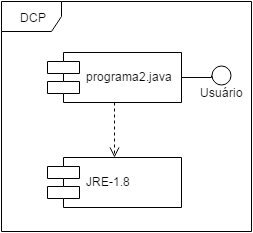

The diagram above was exported from draw.io. Its source (the exported page's mxGraphModel, read from the mxfile embedded in the PNG):
<mxGraphModel dx="1110" dy="580" grid="1" gridSize="10" guides="1" tooltips="1" connect="1" arrows="1" fold="1" page="1" pageScale="1" pageWidth="826" pageHeight="1169" background="#ffffff" math="0" shadow="0">
  <root>
    <mxCell id="0" />
    <mxCell id="1" parent="0" />
    <mxCell id="ff4dbe560aa8b7-3" value="DCP" style="shape=umlFrame;whiteSpace=wrap;html=1;" parent="1" vertex="1">
      <mxGeometry x="50" y="20" width="250" height="230" as="geometry" />
    </mxCell>
    <mxCell id="23c40008f718b681-1" style="edgeStyle=orthogonalEdgeStyle;rounded=0;html=1;exitX=0.5;exitY=1;entryX=0.5;entryY=0;dashed=1;startArrow=none;startFill=0;startSize=7;endArrow=open;endFill=0;endSize=8;jettySize=auto;orthogonalLoop=1;strokeColor=#080600;strokeWidth=1;fontColor=#000000;" edge="1" parent="1" source="ff4dbe560aa8b7-5" target="ff4dbe560aa8b7-6">
      <mxGeometry relative="1" as="geometry" />
    </mxCell>
    <mxCell id="ff4dbe560aa8b7-5" value="programa2.java" style="shape=component;align=left;spacingLeft=36;" parent="1" vertex="1">
      <mxGeometry x="96" y="71" width="134" height="50" as="geometry" />
    </mxCell>
    <mxCell id="23c40008f718b681-3" style="edgeStyle=orthogonalEdgeStyle;rounded=0;html=1;exitX=1;exitY=0.5;entryX=0;entryY=0.5;startArrow=none;startFill=0;startSize=7;endArrow=none;endFill=0;endSize=8;jettySize=auto;orthogonalLoop=1;strokeColor=#080600;strokeWidth=1;fontColor=#000000;" edge="1" parent="1" source="ff4dbe560aa8b7-5" target="23c40008f718b681-2">
      <mxGeometry relative="1" as="geometry">
        <Array as="points" />
      </mxGeometry>
    </mxCell>
    <mxCell id="ff4dbe560aa8b7-6" value="JRE-1.8" style="shape=component;align=left;spacingLeft=36;" parent="1" vertex="1">
      <mxGeometry x="96" y="176" width="134" height="50" as="geometry" />
    </mxCell>
    <mxCell id="23c40008f718b681-2" value="" style="ellipse;whiteSpace=wrap;html=1;aspect=fixed;strokeColor=#000000;fillColor=none;fontColor=#000000;align=center;" vertex="1" parent="1">
      <mxGeometry x="260" y="84" width="19" height="19" as="geometry" />
    </mxCell>
    <mxCell id="23c40008f718b681-4" value="Usuário" style="text;html=1;resizable=0;points=[];autosize=1;align=center;verticalAlign=top;spacingTop=-4;fontColor=#000000;" vertex="1" parent="1">
      <mxGeometry x="240" y="102" width="60" height="20" as="geometry" />
    </mxCell>
  </root>
</mxGraphModel>